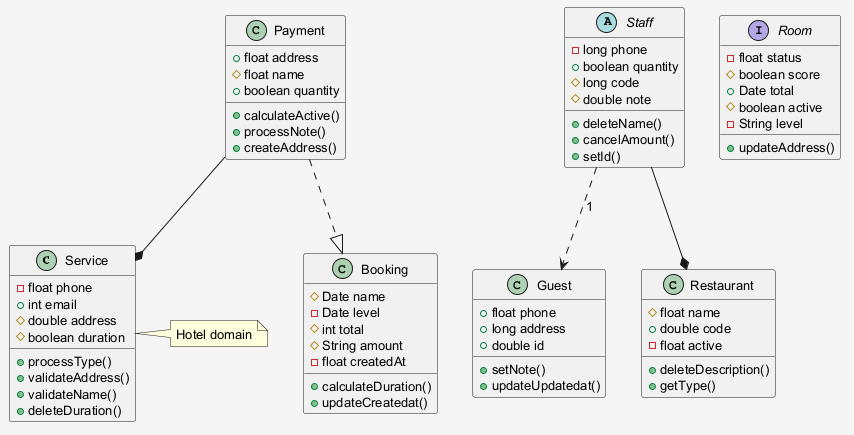

The diagram above was rendered by PlantUML. Its source (embedded in the PNG):
@startuml
skinparam shadowing false
skinparam backgroundColor #F5F5F5
skinparam defaultFontSize 13
class Service {
  -float phone
  +int email
  #double address
  #boolean duration
  +processType()
  +validateAddress()
  +validateName()
  +deleteDuration()
}
class Booking {
  #Date name
  -Date level
  #int total
  #String amount
  -float createdAt
  +calculateDuration()
  +updateCreatedat()
}
class Guest {
  +float phone
  +long address
  +double id
  +setNote()
  +updateUpdatedat()
}
class Restaurant {
  #float name
  +double code
  -float active
  +deleteDescription()
  +getType()
}
interface Room {
  -float status
  #boolean score
  +Date total
  #boolean active
  -String level
  +updateAddress()
}
abstract class Staff {
  -long phone
  +boolean quantity
  #long code
  #double note
  +deleteName()
  +cancelAmount()
  +setId()
}
class Payment {
  +float address
  #float name
  +boolean quantity
  +calculateActive()
  +processNote()
  +createAddress()
}
Staff --* Restaurant
Payment --* Service
Staff ..> Guest : "1"
Payment ..|> Booking
note right of Service : Hotel domain
@enduml